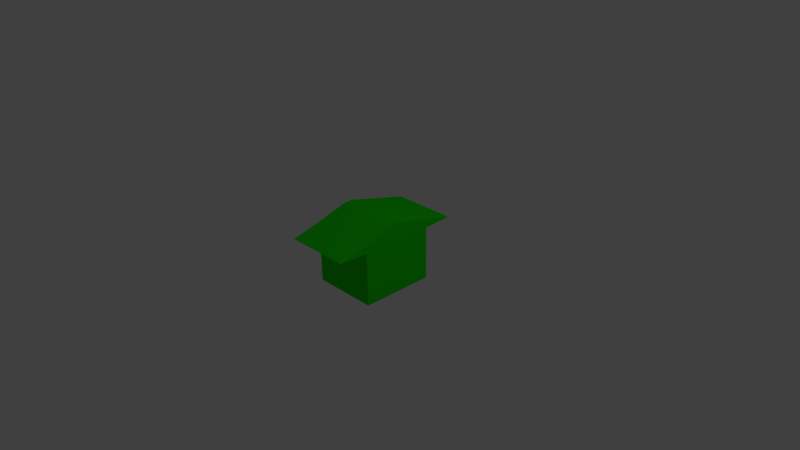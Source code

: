 # Source: house.blend  (saved by Blender 2.73.0; exported with 4.5.12 LTS)
import bpy
from mathutils import Matrix  # noqa: F401  (used for matrix-valued properties, if any)

bpy.ops.wm.read_factory_settings(use_empty=True)
scene = bpy.context.scene
scene.name = 'Scene'

# ---- collections
col_collection_1 = bpy.data.collections.new('Collection 1'); scene.collection.children.link(col_collection_1)

# ---- materials (node trees are filled in below, after node groups)
mat_material = bpy.data.materials.new('Material')
mat_material.alpha_threshold = 0.0
mat_material.use_transparent_shadow = False
mat_material.diffuse_color = (0.01171, 0.8, 0.0, 1.0)
mat_material.roughness = 0.5
mat_material.line_color = (0.0, 0.0, 0.0, 1.0)

# ---- material node trees

# ---- world
world_world = bpy.data.worlds.new('World'); scene.world = world_world
world_world.color = (0.05088, 0.05088, 0.05088)
world_world.use_sun_shadow = False
world_world.sun_shadow_jitter_overblur = 0.0
world_world.cycles.sampling_method = 'MANUAL'
world_world.cycles.sample_map_resolution = 256

# ---- cameras
cam_camera = bpy.data.cameras.new('Camera')
cam_camera.clip_end = 100.0
cam_camera.lens = 35.0
cam_camera.sensor_width = 32.0
cam_camera.sensor_height = 18.0
cam_camera.ortho_scale = 7.314
cam_camera.dof.focus_distance = 0.0
cam_camera.dof.aperture_fstop = 128.0

# ---- lights
light_lamp = bpy.data.lights.new('Lamp', 'POINT')
light_lamp.transmission_factor = 0.0
light_lamp.cutoff_distance = 30.0
light_lamp.energy = 100.0
light_lamp.shadow_buffer_clip_start = 1.001
light_lamp.shadow_soft_size = 0.1
light_lamp.shadow_maximum_resolution = 0.006
light_lamp.use_absolute_resolution = True
light_lamp.cycles.use_multiple_importance_sampling = False

# ---- meshes
me_cube = bpy.data.meshes.new('Cube')
me_cube.from_pydata([(1.0, 1.0, -1.0), (1.0, -1.0, -1.0), (-1.0, -1.0, -1.0), (-1.0, 1.0, -1.0), (1.0, 1.0, 1.0), (1.0, -1.0, 1.0), (-1.0, -1.0, 1.0), (-1.0, 1.0, 1.0), (1.0, 1.0, 1.0), (1.0, -1.0, 1.0), (-1.0, -1.0, 1.0), (-1.0, 1.0, 1.0), (1.0, -5.96e-08, -1.0), (-1.0, 2.384e-07, -1.0), (1.0, -5.364e-07, 1.0), (-1.0, 1.192e-07, 1.0), (1.0, -5.364e-07, 1.0), (-1.0, 1.192e-07, 1.0), (-1.0, 2.384e-07, -1.0), (-1.0, 1.192e-07, 1.0), (1.0, -1.0, 1.0), (-1.0, -1.0, 1.0), (1.0, -5.364e-07, 1.0), (-1.0, 1.192e-07, 1.0), (1.0, 1.81, 1.048), (-1.0, 1.81, 1.048), (1.0, -8.082e-07, 1.048), (-1.0, 3.789e-07, 1.048), (1.0, -1.81, 1.048), (-1.0, -1.81, 1.048), (1.0, -8.082e-07, 1.048), (-1.0, 3.789e-07, 1.048), (1.0, 1.112, 1.291), (-1.0, 1.112, 1.291), (1.0, -5.746e-07, 1.291), (-1.0, 1.545e-07, 1.291), (1.0, -1.112, 1.291), (-1.0, -1.112, 1.291), (1.0, -5.746e-07, 1.291), (-1.0, 1.545e-07, 1.291), (1.0, 0.1026, 1.678), (-1.0, 0.1026, 1.678), (1.0, -0.01748, 1.678), (-1.0, -0.01748, 1.678), (1.0, -0.1375, 1.678), (-1.0, -0.1375, 1.678), (1.0, -0.01748, 1.678), (-1.0, -0.01748, 1.678)], [], [(12, 1, 2, 13), (15, 6, 10, 17), (12, 14, 5, 1), (1, 5, 6, 2), (13, 15, 7, 3), (4, 0, 3, 7), (16, 17, 23, 22), (6, 5, 9, 10), (4, 7, 11, 8), (14, 4, 8, 16), (5, 14, 16, 9), (23, 21, 29, 31), (2, 6, 15, 13), (0, 4, 14, 12), (7, 15, 17, 11), (0, 12, 13, 3), (13, 15, 19, 18), (22, 23, 31, 30), (17, 10, 21, 23), (10, 9, 20, 21), (9, 16, 22, 20), (31, 29, 37, 39), (30, 31, 39, 38), (21, 20, 28, 29), (20, 22, 30, 28), (17, 16, 26, 27), (16, 8, 24, 26), (11, 17, 27, 25), (8, 11, 25, 24), (39, 37, 45, 47), (38, 39, 47, 46), (29, 28, 36, 37), (28, 30, 38, 36), (27, 26, 34, 35), (26, 24, 32, 34), (25, 27, 35, 33), (24, 25, 33, 32), (40, 41, 43, 42), (46, 47, 45, 44), (37, 36, 44, 45), (36, 38, 46, 44), (35, 34, 42, 43), (34, 32, 40, 42), (33, 35, 43, 41), (32, 33, 41, 40)])
me_cube.materials.append(mat_material)
me_cube.use_remesh_preserve_volume = False
me_cube.use_remesh_preserve_attributes = False
me_cube.use_mirror_vertex_groups = False
me_cube.update()

# ---- objects
ob_cube = bpy.data.objects.new('Cube', me_cube)
ob_lamp = bpy.data.objects.new('Lamp', light_lamp)
ob_camera = bpy.data.objects.new('Camera', cam_camera)

# ---- transforms, parenting, visibility, modifiers, constraints
ob_cube.location = (0.0, 0.0, 0.0)
ob_cube.scale = (0.4507, 0.5021, 0.3625)
ob_cube.lock_rotations_4d = False
ob_cube.empty_display_type = 'ARROWS'
ob_cube.lineart.crease_threshold = 0.0
ob_lamp.location = (4.076, 1.005, 5.904)
ob_lamp.rotation_euler = (0.6503, 0.05522, 1.866)
ob_lamp.lock_rotations_4d = False
ob_lamp.empty_display_type = 'ARROWS'
ob_lamp.color = (0.0, 0.0, 0.0, 0.0)
ob_lamp.lineart.crease_threshold = 0.0
ob_camera.location = (7.481, -6.508, 5.344)
ob_camera.rotation_euler = (1.109, 0.01082, 0.8149)
ob_camera.lock_rotations_4d = False
ob_camera.empty_display_type = 'ARROWS'
ob_camera.color = (0.0, 0.0, 0.0, 0.0)
ob_camera.display_type = 'WIRE'
ob_camera.lineart.crease_threshold = 0.0

# ---- collection membership
col_collection_1.objects.link(ob_cube)
col_collection_1.objects.link(ob_lamp)
col_collection_1.objects.link(ob_camera)

# ---- scene / render settings (as saved in the file)
scene.camera = ob_camera
scene.frame_start = 1; scene.frame_end = 250; scene.frame_set(1)
scene.render.engine = 'BLENDER_EEVEE_NEXT'
scene.render.resolution_percentage = 50
scene.render.dither_intensity = 0.0
scene.cycles.use_denoising = False
scene.cycles.samples = 10
scene.cycles.sampling_pattern = 'TABULATED_SOBOL'
scene.cycles.light_sampling_threshold = 0.0
scene.cycles.use_adaptive_sampling = False
scene.cycles.use_light_tree = False
scene.cycles.blur_glossy = 0.0
scene.cycles.pixel_filter_type = 'GAUSSIAN'
scene.cycles.sample_clamp_indirect = 0.0
scene.view_settings.view_transform = 'Standard'
bpy.context.view_layer.update()
